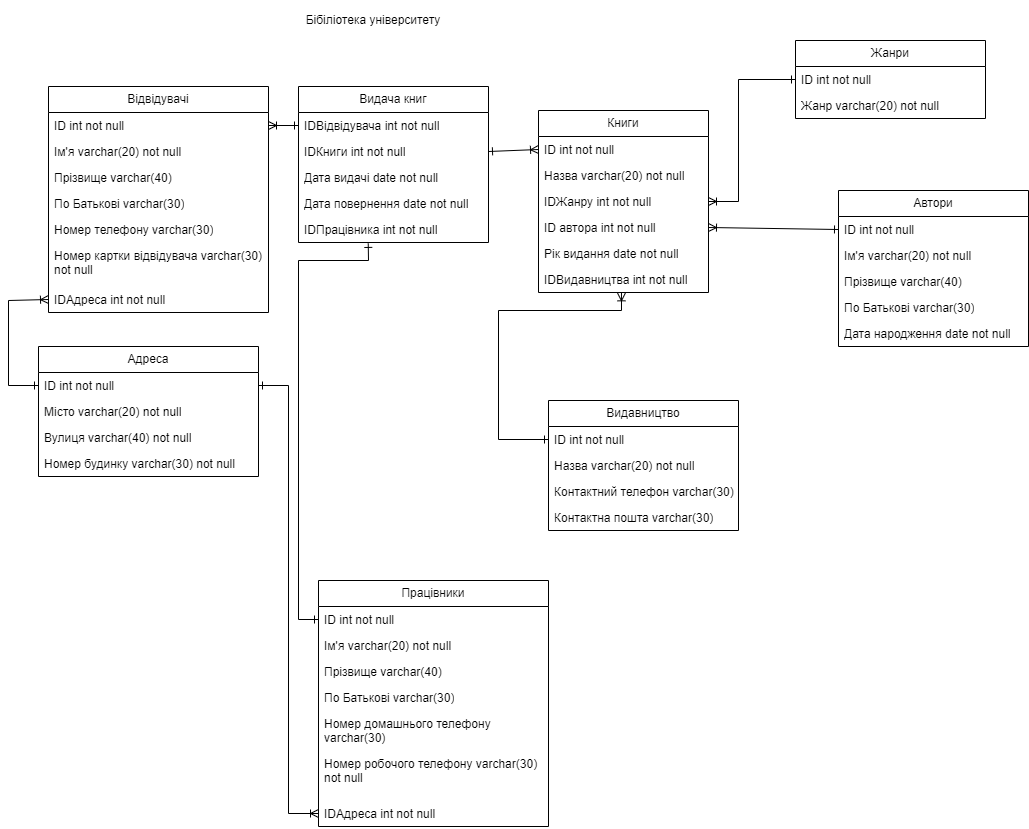

The diagram above was exported from draw.io. Its source (the exported page's mxGraphModel, read from the mxfile embedded in the PNG):
<mxGraphModel dx="1050" dy="549" grid="1" gridSize="10" guides="1" tooltips="1" connect="1" arrows="1" fold="1" page="1" pageScale="1" pageWidth="827" pageHeight="1169" math="0" shadow="0">
  <root>
    <mxCell id="0" />
    <mxCell id="1" parent="0" />
    <mxCell id="uupq1xJZOpR4i3KVRNuL-1" value="Відвідувачі" style="swimlane;fontStyle=0;childLayout=stackLayout;horizontal=1;startSize=26;fillColor=none;horizontalStack=0;resizeParent=1;resizeParentMax=0;resizeLast=0;collapsible=1;marginBottom=0;whiteSpace=wrap;html=1;" parent="1" vertex="1">
      <mxGeometry x="80" y="96" width="220" height="226" as="geometry" />
    </mxCell>
    <mxCell id="uupq1xJZOpR4i3KVRNuL-2" value="ID int not null" style="text;strokeColor=none;fillColor=none;align=left;verticalAlign=top;spacingLeft=4;spacingRight=4;overflow=hidden;rotatable=0;points=[[0,0.5],[1,0.5]];portConstraint=eastwest;whiteSpace=wrap;html=1;" parent="uupq1xJZOpR4i3KVRNuL-1" vertex="1">
      <mxGeometry y="26" width="220" height="26" as="geometry" />
    </mxCell>
    <mxCell id="uupq1xJZOpR4i3KVRNuL-3" value="Ім'я varchar(20) not null" style="text;strokeColor=none;fillColor=none;align=left;verticalAlign=top;spacingLeft=4;spacingRight=4;overflow=hidden;rotatable=0;points=[[0,0.5],[1,0.5]];portConstraint=eastwest;whiteSpace=wrap;html=1;" parent="uupq1xJZOpR4i3KVRNuL-1" vertex="1">
      <mxGeometry y="52" width="220" height="26" as="geometry" />
    </mxCell>
    <mxCell id="uupq1xJZOpR4i3KVRNuL-4" value="Прізвище varchar(40)" style="text;strokeColor=none;fillColor=none;align=left;verticalAlign=top;spacingLeft=4;spacingRight=4;overflow=hidden;rotatable=0;points=[[0,0.5],[1,0.5]];portConstraint=eastwest;whiteSpace=wrap;html=1;" parent="uupq1xJZOpR4i3KVRNuL-1" vertex="1">
      <mxGeometry y="78" width="220" height="26" as="geometry" />
    </mxCell>
    <mxCell id="uupq1xJZOpR4i3KVRNuL-6" value="По Батькові varchar(30)" style="text;strokeColor=none;fillColor=none;align=left;verticalAlign=top;spacingLeft=4;spacingRight=4;overflow=hidden;rotatable=0;points=[[0,0.5],[1,0.5]];portConstraint=eastwest;whiteSpace=wrap;html=1;" parent="uupq1xJZOpR4i3KVRNuL-1" vertex="1">
      <mxGeometry y="104" width="220" height="26" as="geometry" />
    </mxCell>
    <mxCell id="uupq1xJZOpR4i3KVRNuL-21" value="Номер телефону varchar(30)" style="text;strokeColor=none;fillColor=none;align=left;verticalAlign=top;spacingLeft=4;spacingRight=4;overflow=hidden;rotatable=0;points=[[0,0.5],[1,0.5]];portConstraint=eastwest;whiteSpace=wrap;html=1;" parent="uupq1xJZOpR4i3KVRNuL-1" vertex="1">
      <mxGeometry y="130" width="220" height="26" as="geometry" />
    </mxCell>
    <mxCell id="uupq1xJZOpR4i3KVRNuL-52" value="Номер картки відвідувача varchar(30) not null" style="text;strokeColor=none;fillColor=none;align=left;verticalAlign=top;spacingLeft=4;spacingRight=4;overflow=hidden;rotatable=0;points=[[0,0.5],[1,0.5]];portConstraint=eastwest;whiteSpace=wrap;html=1;" parent="uupq1xJZOpR4i3KVRNuL-1" vertex="1">
      <mxGeometry y="156" width="220" height="44" as="geometry" />
    </mxCell>
    <mxCell id="uupq1xJZOpR4i3KVRNuL-50" value="IDАдреса int not null" style="text;strokeColor=none;fillColor=none;align=left;verticalAlign=top;spacingLeft=4;spacingRight=4;overflow=hidden;rotatable=0;points=[[0,0.5],[1,0.5]];portConstraint=eastwest;whiteSpace=wrap;html=1;" parent="uupq1xJZOpR4i3KVRNuL-1" vertex="1">
      <mxGeometry y="200" width="220" height="26" as="geometry" />
    </mxCell>
    <mxCell id="uupq1xJZOpR4i3KVRNuL-5" value="Бібіліотека університету&lt;br&gt;" style="text;html=1;strokeColor=none;fillColor=none;align=center;verticalAlign=middle;whiteSpace=wrap;rounded=0;" parent="1" vertex="1">
      <mxGeometry x="320" y="10" width="170" height="40" as="geometry" />
    </mxCell>
    <mxCell id="uupq1xJZOpR4i3KVRNuL-7" value="Книги" style="swimlane;fontStyle=0;childLayout=stackLayout;horizontal=1;startSize=26;fillColor=none;horizontalStack=0;resizeParent=1;resizeParentMax=0;resizeLast=0;collapsible=1;marginBottom=0;whiteSpace=wrap;html=1;" parent="1" vertex="1">
      <mxGeometry x="570" y="120" width="170" height="182" as="geometry" />
    </mxCell>
    <mxCell id="uupq1xJZOpR4i3KVRNuL-12" value="ID int not null" style="text;strokeColor=none;fillColor=none;align=left;verticalAlign=top;spacingLeft=4;spacingRight=4;overflow=hidden;rotatable=0;points=[[0,0.5],[1,0.5]];portConstraint=eastwest;whiteSpace=wrap;html=1;" parent="uupq1xJZOpR4i3KVRNuL-7" vertex="1">
      <mxGeometry y="26" width="170" height="26" as="geometry" />
    </mxCell>
    <mxCell id="uupq1xJZOpR4i3KVRNuL-9" value="Назва varchar(20) not null" style="text;strokeColor=none;fillColor=none;align=left;verticalAlign=top;spacingLeft=4;spacingRight=4;overflow=hidden;rotatable=0;points=[[0,0.5],[1,0.5]];portConstraint=eastwest;whiteSpace=wrap;html=1;" parent="uupq1xJZOpR4i3KVRNuL-7" vertex="1">
      <mxGeometry y="52" width="170" height="26" as="geometry" />
    </mxCell>
    <mxCell id="uupq1xJZOpR4i3KVRNuL-43" value="IDЖанру int not null" style="text;strokeColor=none;fillColor=none;align=left;verticalAlign=top;spacingLeft=4;spacingRight=4;overflow=hidden;rotatable=0;points=[[0,0.5],[1,0.5]];portConstraint=eastwest;whiteSpace=wrap;html=1;" parent="uupq1xJZOpR4i3KVRNuL-7" vertex="1">
      <mxGeometry y="78" width="170" height="26" as="geometry" />
    </mxCell>
    <mxCell id="uupq1xJZOpR4i3KVRNuL-10" value="ID автора int not null" style="text;strokeColor=none;fillColor=none;align=left;verticalAlign=top;spacingLeft=4;spacingRight=4;overflow=hidden;rotatable=0;points=[[0,0.5],[1,0.5]];portConstraint=eastwest;whiteSpace=wrap;html=1;" parent="uupq1xJZOpR4i3KVRNuL-7" vertex="1">
      <mxGeometry y="104" width="170" height="26" as="geometry" />
    </mxCell>
    <mxCell id="uupq1xJZOpR4i3KVRNuL-13" value="Рік видання date not null" style="text;strokeColor=none;fillColor=none;align=left;verticalAlign=top;spacingLeft=4;spacingRight=4;overflow=hidden;rotatable=0;points=[[0,0.5],[1,0.5]];portConstraint=eastwest;whiteSpace=wrap;html=1;" parent="uupq1xJZOpR4i3KVRNuL-7" vertex="1">
      <mxGeometry y="130" width="170" height="26" as="geometry" />
    </mxCell>
    <mxCell id="uupq1xJZOpR4i3KVRNuL-40" value="IDВидавництва int not null" style="text;strokeColor=none;fillColor=none;align=left;verticalAlign=top;spacingLeft=4;spacingRight=4;overflow=hidden;rotatable=0;points=[[0,0.5],[1,0.5]];portConstraint=eastwest;whiteSpace=wrap;html=1;" parent="uupq1xJZOpR4i3KVRNuL-7" vertex="1">
      <mxGeometry y="156" width="170" height="26" as="geometry" />
    </mxCell>
    <mxCell id="uupq1xJZOpR4i3KVRNuL-14" value="Видача книг" style="swimlane;fontStyle=0;childLayout=stackLayout;horizontal=1;startSize=26;fillColor=none;horizontalStack=0;resizeParent=1;resizeParentMax=0;resizeLast=0;collapsible=1;marginBottom=0;whiteSpace=wrap;html=1;" parent="1" vertex="1">
      <mxGeometry x="330" y="96" width="190" height="156" as="geometry" />
    </mxCell>
    <mxCell id="uupq1xJZOpR4i3KVRNuL-15" value="IDВідвідувача int not null" style="text;strokeColor=none;fillColor=none;align=left;verticalAlign=top;spacingLeft=4;spacingRight=4;overflow=hidden;rotatable=0;points=[[0,0.5],[1,0.5]];portConstraint=eastwest;whiteSpace=wrap;html=1;" parent="uupq1xJZOpR4i3KVRNuL-14" vertex="1">
      <mxGeometry y="26" width="190" height="26" as="geometry" />
    </mxCell>
    <mxCell id="uupq1xJZOpR4i3KVRNuL-20" value="IDКниги int not null" style="text;strokeColor=none;fillColor=none;align=left;verticalAlign=top;spacingLeft=4;spacingRight=4;overflow=hidden;rotatable=0;points=[[0,0.5],[1,0.5]];portConstraint=eastwest;whiteSpace=wrap;html=1;" parent="uupq1xJZOpR4i3KVRNuL-14" vertex="1">
      <mxGeometry y="52" width="190" height="26" as="geometry" />
    </mxCell>
    <mxCell id="uupq1xJZOpR4i3KVRNuL-72" value="Дата видачі date not null" style="text;strokeColor=none;fillColor=none;align=left;verticalAlign=top;spacingLeft=4;spacingRight=4;overflow=hidden;rotatable=0;points=[[0,0.5],[1,0.5]];portConstraint=eastwest;whiteSpace=wrap;html=1;" parent="uupq1xJZOpR4i3KVRNuL-14" vertex="1">
      <mxGeometry y="78" width="190" height="26" as="geometry" />
    </mxCell>
    <mxCell id="uupq1xJZOpR4i3KVRNuL-16" value="Дата повернення date not null" style="text;strokeColor=none;fillColor=none;align=left;verticalAlign=top;spacingLeft=4;spacingRight=4;overflow=hidden;rotatable=0;points=[[0,0.5],[1,0.5]];portConstraint=eastwest;whiteSpace=wrap;html=1;" parent="uupq1xJZOpR4i3KVRNuL-14" vertex="1">
      <mxGeometry y="104" width="190" height="26" as="geometry" />
    </mxCell>
    <mxCell id="uupq1xJZOpR4i3KVRNuL-69" value="IDПрацівника int not null" style="text;strokeColor=none;fillColor=none;align=left;verticalAlign=top;spacingLeft=4;spacingRight=4;overflow=hidden;rotatable=0;points=[[0,0.5],[1,0.5]];portConstraint=eastwest;whiteSpace=wrap;html=1;" parent="uupq1xJZOpR4i3KVRNuL-14" vertex="1">
      <mxGeometry y="130" width="190" height="26" as="geometry" />
    </mxCell>
    <mxCell id="uupq1xJZOpR4i3KVRNuL-24" value="" style="endArrow=ERoneToMany;html=1;rounded=0;entryX=1;entryY=0.5;entryDx=0;entryDy=0;exitX=0;exitY=0.5;exitDx=0;exitDy=0;endFill=0;startArrow=ERone;startFill=0;" parent="1" source="uupq1xJZOpR4i3KVRNuL-15" target="uupq1xJZOpR4i3KVRNuL-2" edge="1">
      <mxGeometry width="50" height="50" relative="1" as="geometry">
        <mxPoint x="390" y="160" as="sourcePoint" />
        <mxPoint x="440" y="110" as="targetPoint" />
      </mxGeometry>
    </mxCell>
    <mxCell id="uupq1xJZOpR4i3KVRNuL-27" value="" style="endArrow=ERoneToMany;html=1;rounded=0;entryX=0;entryY=0.5;entryDx=0;entryDy=0;exitX=1;exitY=0.5;exitDx=0;exitDy=0;startArrow=ERone;startFill=0;endFill=0;" parent="1" source="uupq1xJZOpR4i3KVRNuL-20" target="uupq1xJZOpR4i3KVRNuL-12" edge="1">
      <mxGeometry width="50" height="50" relative="1" as="geometry">
        <mxPoint x="320" y="160" as="sourcePoint" />
        <mxPoint x="370" y="110" as="targetPoint" />
      </mxGeometry>
    </mxCell>
    <mxCell id="uupq1xJZOpR4i3KVRNuL-28" value="Автори" style="swimlane;fontStyle=0;childLayout=stackLayout;horizontal=1;startSize=26;fillColor=none;horizontalStack=0;resizeParent=1;resizeParentMax=0;resizeLast=0;collapsible=1;marginBottom=0;whiteSpace=wrap;html=1;" parent="1" vertex="1">
      <mxGeometry x="870" y="200" width="190" height="156" as="geometry" />
    </mxCell>
    <mxCell id="uupq1xJZOpR4i3KVRNuL-29" value="ID int not null" style="text;strokeColor=none;fillColor=none;align=left;verticalAlign=top;spacingLeft=4;spacingRight=4;overflow=hidden;rotatable=0;points=[[0,0.5],[1,0.5]];portConstraint=eastwest;whiteSpace=wrap;html=1;" parent="uupq1xJZOpR4i3KVRNuL-28" vertex="1">
      <mxGeometry y="26" width="190" height="26" as="geometry" />
    </mxCell>
    <mxCell id="uupq1xJZOpR4i3KVRNuL-36" value="Ім'я varchar(20) not null" style="text;strokeColor=none;fillColor=none;align=left;verticalAlign=top;spacingLeft=4;spacingRight=4;overflow=hidden;rotatable=0;points=[[0,0.5],[1,0.5]];portConstraint=eastwest;whiteSpace=wrap;html=1;" parent="uupq1xJZOpR4i3KVRNuL-28" vertex="1">
      <mxGeometry y="52" width="190" height="26" as="geometry" />
    </mxCell>
    <mxCell id="uupq1xJZOpR4i3KVRNuL-37" value="Прізвище varchar(40)" style="text;strokeColor=none;fillColor=none;align=left;verticalAlign=top;spacingLeft=4;spacingRight=4;overflow=hidden;rotatable=0;points=[[0,0.5],[1,0.5]];portConstraint=eastwest;whiteSpace=wrap;html=1;" parent="uupq1xJZOpR4i3KVRNuL-28" vertex="1">
      <mxGeometry y="78" width="190" height="26" as="geometry" />
    </mxCell>
    <mxCell id="uupq1xJZOpR4i3KVRNuL-38" value="По Батькові varchar(30)" style="text;strokeColor=none;fillColor=none;align=left;verticalAlign=top;spacingLeft=4;spacingRight=4;overflow=hidden;rotatable=0;points=[[0,0.5],[1,0.5]];portConstraint=eastwest;whiteSpace=wrap;html=1;" parent="uupq1xJZOpR4i3KVRNuL-28" vertex="1">
      <mxGeometry y="104" width="190" height="26" as="geometry" />
    </mxCell>
    <mxCell id="uupq1xJZOpR4i3KVRNuL-31" value="Дата народження date not null" style="text;strokeColor=none;fillColor=none;align=left;verticalAlign=top;spacingLeft=4;spacingRight=4;overflow=hidden;rotatable=0;points=[[0,0.5],[1,0.5]];portConstraint=eastwest;whiteSpace=wrap;html=1;" parent="uupq1xJZOpR4i3KVRNuL-28" vertex="1">
      <mxGeometry y="130" width="190" height="26" as="geometry" />
    </mxCell>
    <mxCell id="uupq1xJZOpR4i3KVRNuL-32" value="Видавництво" style="swimlane;fontStyle=0;childLayout=stackLayout;horizontal=1;startSize=26;fillColor=none;horizontalStack=0;resizeParent=1;resizeParentMax=0;resizeLast=0;collapsible=1;marginBottom=0;whiteSpace=wrap;html=1;" parent="1" vertex="1">
      <mxGeometry x="580" y="410" width="190" height="130" as="geometry" />
    </mxCell>
    <mxCell id="uupq1xJZOpR4i3KVRNuL-33" value="ID int not null" style="text;strokeColor=none;fillColor=none;align=left;verticalAlign=top;spacingLeft=4;spacingRight=4;overflow=hidden;rotatable=0;points=[[0,0.5],[1,0.5]];portConstraint=eastwest;whiteSpace=wrap;html=1;" parent="uupq1xJZOpR4i3KVRNuL-32" vertex="1">
      <mxGeometry y="26" width="190" height="26" as="geometry" />
    </mxCell>
    <mxCell id="uupq1xJZOpR4i3KVRNuL-34" value="Назва varchar(20) not null" style="text;strokeColor=none;fillColor=none;align=left;verticalAlign=top;spacingLeft=4;spacingRight=4;overflow=hidden;rotatable=0;points=[[0,0.5],[1,0.5]];portConstraint=eastwest;whiteSpace=wrap;html=1;" parent="uupq1xJZOpR4i3KVRNuL-32" vertex="1">
      <mxGeometry y="52" width="190" height="26" as="geometry" />
    </mxCell>
    <mxCell id="uupq1xJZOpR4i3KVRNuL-35" value="Контактний телефон varchar(30)" style="text;strokeColor=none;fillColor=none;align=left;verticalAlign=top;spacingLeft=4;spacingRight=4;overflow=hidden;rotatable=0;points=[[0,0.5],[1,0.5]];portConstraint=eastwest;whiteSpace=wrap;html=1;" parent="uupq1xJZOpR4i3KVRNuL-32" vertex="1">
      <mxGeometry y="78" width="190" height="26" as="geometry" />
    </mxCell>
    <mxCell id="uupq1xJZOpR4i3KVRNuL-42" value="Контактна пошта varchar(30)" style="text;strokeColor=none;fillColor=none;align=left;verticalAlign=top;spacingLeft=4;spacingRight=4;overflow=hidden;rotatable=0;points=[[0,0.5],[1,0.5]];portConstraint=eastwest;whiteSpace=wrap;html=1;" parent="uupq1xJZOpR4i3KVRNuL-32" vertex="1">
      <mxGeometry y="104" width="190" height="26" as="geometry" />
    </mxCell>
    <mxCell id="uupq1xJZOpR4i3KVRNuL-39" value="" style="endArrow=ERoneToMany;html=1;rounded=0;entryX=1;entryY=0.5;entryDx=0;entryDy=0;exitX=0;exitY=0.5;exitDx=0;exitDy=0;startArrow=ERone;startFill=0;endFill=0;" parent="1" source="uupq1xJZOpR4i3KVRNuL-29" target="uupq1xJZOpR4i3KVRNuL-10" edge="1">
      <mxGeometry width="50" height="50" relative="1" as="geometry">
        <mxPoint x="320" y="320" as="sourcePoint" />
        <mxPoint x="370" y="270" as="targetPoint" />
      </mxGeometry>
    </mxCell>
    <mxCell id="uupq1xJZOpR4i3KVRNuL-41" value="" style="endArrow=ERoneToMany;html=1;rounded=0;entryX=0.488;entryY=1.013;entryDx=0;entryDy=0;entryPerimeter=0;exitX=0;exitY=0.5;exitDx=0;exitDy=0;startArrow=ERone;startFill=0;endFill=0;" parent="1" source="uupq1xJZOpR4i3KVRNuL-33" target="uupq1xJZOpR4i3KVRNuL-40" edge="1">
      <mxGeometry width="50" height="50" relative="1" as="geometry">
        <mxPoint x="670" y="320" as="sourcePoint" />
        <mxPoint x="720" y="270" as="targetPoint" />
        <Array as="points">
          <mxPoint x="530" y="449" />
          <mxPoint x="530" y="320" />
          <mxPoint x="653" y="320" />
        </Array>
      </mxGeometry>
    </mxCell>
    <mxCell id="uupq1xJZOpR4i3KVRNuL-44" value="Адреса" style="swimlane;fontStyle=0;childLayout=stackLayout;horizontal=1;startSize=26;fillColor=none;horizontalStack=0;resizeParent=1;resizeParentMax=0;resizeLast=0;collapsible=1;marginBottom=0;whiteSpace=wrap;html=1;" parent="1" vertex="1">
      <mxGeometry x="70" y="356" width="220" height="130" as="geometry" />
    </mxCell>
    <mxCell id="uupq1xJZOpR4i3KVRNuL-45" value="ID int not null" style="text;strokeColor=none;fillColor=none;align=left;verticalAlign=top;spacingLeft=4;spacingRight=4;overflow=hidden;rotatable=0;points=[[0,0.5],[1,0.5]];portConstraint=eastwest;whiteSpace=wrap;html=1;" parent="uupq1xJZOpR4i3KVRNuL-44" vertex="1">
      <mxGeometry y="26" width="220" height="26" as="geometry" />
    </mxCell>
    <mxCell id="uupq1xJZOpR4i3KVRNuL-46" value="Місто varchar(20) not null" style="text;strokeColor=none;fillColor=none;align=left;verticalAlign=top;spacingLeft=4;spacingRight=4;overflow=hidden;rotatable=0;points=[[0,0.5],[1,0.5]];portConstraint=eastwest;whiteSpace=wrap;html=1;" parent="uupq1xJZOpR4i3KVRNuL-44" vertex="1">
      <mxGeometry y="52" width="220" height="26" as="geometry" />
    </mxCell>
    <mxCell id="uupq1xJZOpR4i3KVRNuL-47" value="Вулиця varchar(40) not null" style="text;strokeColor=none;fillColor=none;align=left;verticalAlign=top;spacingLeft=4;spacingRight=4;overflow=hidden;rotatable=0;points=[[0,0.5],[1,0.5]];portConstraint=eastwest;whiteSpace=wrap;html=1;" parent="uupq1xJZOpR4i3KVRNuL-44" vertex="1">
      <mxGeometry y="78" width="220" height="26" as="geometry" />
    </mxCell>
    <mxCell id="uupq1xJZOpR4i3KVRNuL-48" value="Номер будинку varchar(30) not null" style="text;strokeColor=none;fillColor=none;align=left;verticalAlign=top;spacingLeft=4;spacingRight=4;overflow=hidden;rotatable=0;points=[[0,0.5],[1,0.5]];portConstraint=eastwest;whiteSpace=wrap;html=1;" parent="uupq1xJZOpR4i3KVRNuL-44" vertex="1">
      <mxGeometry y="104" width="220" height="26" as="geometry" />
    </mxCell>
    <mxCell id="uupq1xJZOpR4i3KVRNuL-51" value="" style="endArrow=ERoneToMany;html=1;rounded=0;entryX=0;entryY=0.5;entryDx=0;entryDy=0;exitX=0;exitY=0.5;exitDx=0;exitDy=0;startArrow=ERone;startFill=0;endFill=0;" parent="1" source="uupq1xJZOpR4i3KVRNuL-45" target="uupq1xJZOpR4i3KVRNuL-50" edge="1">
      <mxGeometry width="50" height="50" relative="1" as="geometry">
        <mxPoint x="360" y="320" as="sourcePoint" />
        <mxPoint x="410" y="270" as="targetPoint" />
        <Array as="points">
          <mxPoint x="40" y="395" />
          <mxPoint x="40" y="310" />
        </Array>
      </mxGeometry>
    </mxCell>
    <mxCell id="uupq1xJZOpR4i3KVRNuL-53" value="Жанри" style="swimlane;fontStyle=0;childLayout=stackLayout;horizontal=1;startSize=26;fillColor=none;horizontalStack=0;resizeParent=1;resizeParentMax=0;resizeLast=0;collapsible=1;marginBottom=0;whiteSpace=wrap;html=1;" parent="1" vertex="1">
      <mxGeometry x="827" y="50" width="190" height="78" as="geometry" />
    </mxCell>
    <mxCell id="uupq1xJZOpR4i3KVRNuL-57" value="ID int not null" style="text;strokeColor=none;fillColor=none;align=left;verticalAlign=top;spacingLeft=4;spacingRight=4;overflow=hidden;rotatable=0;points=[[0,0.5],[1,0.5]];portConstraint=eastwest;whiteSpace=wrap;html=1;" parent="uupq1xJZOpR4i3KVRNuL-53" vertex="1">
      <mxGeometry y="26" width="190" height="26" as="geometry" />
    </mxCell>
    <mxCell id="uupq1xJZOpR4i3KVRNuL-58" value="Жанр varchar(20) not null" style="text;strokeColor=none;fillColor=none;align=left;verticalAlign=top;spacingLeft=4;spacingRight=4;overflow=hidden;rotatable=0;points=[[0,0.5],[1,0.5]];portConstraint=eastwest;whiteSpace=wrap;html=1;" parent="uupq1xJZOpR4i3KVRNuL-53" vertex="1">
      <mxGeometry y="52" width="190" height="26" as="geometry" />
    </mxCell>
    <mxCell id="uupq1xJZOpR4i3KVRNuL-59" value="" style="endArrow=ERone;html=1;rounded=0;entryX=0;entryY=0.5;entryDx=0;entryDy=0;exitX=1;exitY=0.5;exitDx=0;exitDy=0;startArrow=ERoneToMany;startFill=0;endFill=0;" parent="1" source="uupq1xJZOpR4i3KVRNuL-43" target="uupq1xJZOpR4i3KVRNuL-57" edge="1">
      <mxGeometry width="50" height="50" relative="1" as="geometry">
        <mxPoint x="740" y="150" as="sourcePoint" />
        <mxPoint x="790" y="100" as="targetPoint" />
        <Array as="points">
          <mxPoint x="770" y="211" />
          <mxPoint x="770" y="89" />
        </Array>
      </mxGeometry>
    </mxCell>
    <mxCell id="uupq1xJZOpR4i3KVRNuL-60" value="Працівники" style="swimlane;fontStyle=0;childLayout=stackLayout;horizontal=1;startSize=26;fillColor=none;horizontalStack=0;resizeParent=1;resizeParentMax=0;resizeLast=0;collapsible=1;marginBottom=0;whiteSpace=wrap;html=1;" parent="1" vertex="1">
      <mxGeometry x="350" y="590" width="230" height="246" as="geometry" />
    </mxCell>
    <mxCell id="uupq1xJZOpR4i3KVRNuL-61" value="ID int not null" style="text;strokeColor=none;fillColor=none;align=left;verticalAlign=top;spacingLeft=4;spacingRight=4;overflow=hidden;rotatable=0;points=[[0,0.5],[1,0.5]];portConstraint=eastwest;whiteSpace=wrap;html=1;" parent="uupq1xJZOpR4i3KVRNuL-60" vertex="1">
      <mxGeometry y="26" width="230" height="26" as="geometry" />
    </mxCell>
    <mxCell id="uupq1xJZOpR4i3KVRNuL-62" value="Ім'я varchar(20) not null" style="text;strokeColor=none;fillColor=none;align=left;verticalAlign=top;spacingLeft=4;spacingRight=4;overflow=hidden;rotatable=0;points=[[0,0.5],[1,0.5]];portConstraint=eastwest;whiteSpace=wrap;html=1;" parent="uupq1xJZOpR4i3KVRNuL-60" vertex="1">
      <mxGeometry y="52" width="230" height="26" as="geometry" />
    </mxCell>
    <mxCell id="uupq1xJZOpR4i3KVRNuL-63" value="Прізвище varchar(40)" style="text;strokeColor=none;fillColor=none;align=left;verticalAlign=top;spacingLeft=4;spacingRight=4;overflow=hidden;rotatable=0;points=[[0,0.5],[1,0.5]];portConstraint=eastwest;whiteSpace=wrap;html=1;" parent="uupq1xJZOpR4i3KVRNuL-60" vertex="1">
      <mxGeometry y="78" width="230" height="26" as="geometry" />
    </mxCell>
    <mxCell id="uupq1xJZOpR4i3KVRNuL-64" value="По Батькові varchar(30)" style="text;strokeColor=none;fillColor=none;align=left;verticalAlign=top;spacingLeft=4;spacingRight=4;overflow=hidden;rotatable=0;points=[[0,0.5],[1,0.5]];portConstraint=eastwest;whiteSpace=wrap;html=1;" parent="uupq1xJZOpR4i3KVRNuL-60" vertex="1">
      <mxGeometry y="104" width="230" height="26" as="geometry" />
    </mxCell>
    <mxCell id="uupq1xJZOpR4i3KVRNuL-65" value="Номер домашнього телефону varchar(30)" style="text;strokeColor=none;fillColor=none;align=left;verticalAlign=top;spacingLeft=4;spacingRight=4;overflow=hidden;rotatable=0;points=[[0,0.5],[1,0.5]];portConstraint=eastwest;whiteSpace=wrap;html=1;" parent="uupq1xJZOpR4i3KVRNuL-60" vertex="1">
      <mxGeometry y="130" width="230" height="40" as="geometry" />
    </mxCell>
    <mxCell id="uupq1xJZOpR4i3KVRNuL-71" value="Номер робочого телефону varchar(30) not null" style="text;strokeColor=none;fillColor=none;align=left;verticalAlign=top;spacingLeft=4;spacingRight=4;overflow=hidden;rotatable=0;points=[[0,0.5],[1,0.5]];portConstraint=eastwest;whiteSpace=wrap;html=1;" parent="uupq1xJZOpR4i3KVRNuL-60" vertex="1">
      <mxGeometry y="170" width="230" height="50" as="geometry" />
    </mxCell>
    <mxCell id="uupq1xJZOpR4i3KVRNuL-67" value="IDАдреса int not null" style="text;strokeColor=none;fillColor=none;align=left;verticalAlign=top;spacingLeft=4;spacingRight=4;overflow=hidden;rotatable=0;points=[[0,0.5],[1,0.5]];portConstraint=eastwest;whiteSpace=wrap;html=1;" parent="uupq1xJZOpR4i3KVRNuL-60" vertex="1">
      <mxGeometry y="220" width="230" height="26" as="geometry" />
    </mxCell>
    <mxCell id="uupq1xJZOpR4i3KVRNuL-68" value="" style="endArrow=ERoneToMany;html=1;rounded=0;entryX=0;entryY=0.5;entryDx=0;entryDy=0;exitX=1;exitY=0.5;exitDx=0;exitDy=0;startArrow=ERone;startFill=0;endFill=0;" parent="1" source="uupq1xJZOpR4i3KVRNuL-45" target="uupq1xJZOpR4i3KVRNuL-67" edge="1">
      <mxGeometry width="50" height="50" relative="1" as="geometry">
        <mxPoint x="550" y="600" as="sourcePoint" />
        <mxPoint x="600" y="550" as="targetPoint" />
        <Array as="points">
          <mxPoint x="320" y="395" />
          <mxPoint x="320" y="823" />
        </Array>
      </mxGeometry>
    </mxCell>
    <mxCell id="uupq1xJZOpR4i3KVRNuL-70" value="" style="endArrow=ERone;html=1;rounded=0;entryX=0.367;entryY=1.036;entryDx=0;entryDy=0;exitX=0;exitY=0.5;exitDx=0;exitDy=0;entryPerimeter=0;startArrow=ERone;startFill=0;endFill=0;" parent="1" source="uupq1xJZOpR4i3KVRNuL-61" target="uupq1xJZOpR4i3KVRNuL-69" edge="1">
      <mxGeometry width="50" height="50" relative="1" as="geometry">
        <mxPoint x="550" y="360" as="sourcePoint" />
        <mxPoint x="600" y="310" as="targetPoint" />
        <Array as="points">
          <mxPoint x="330" y="629" />
          <mxPoint x="330" y="270" />
          <mxPoint x="400" y="270" />
        </Array>
      </mxGeometry>
    </mxCell>
  </root>
</mxGraphModel>